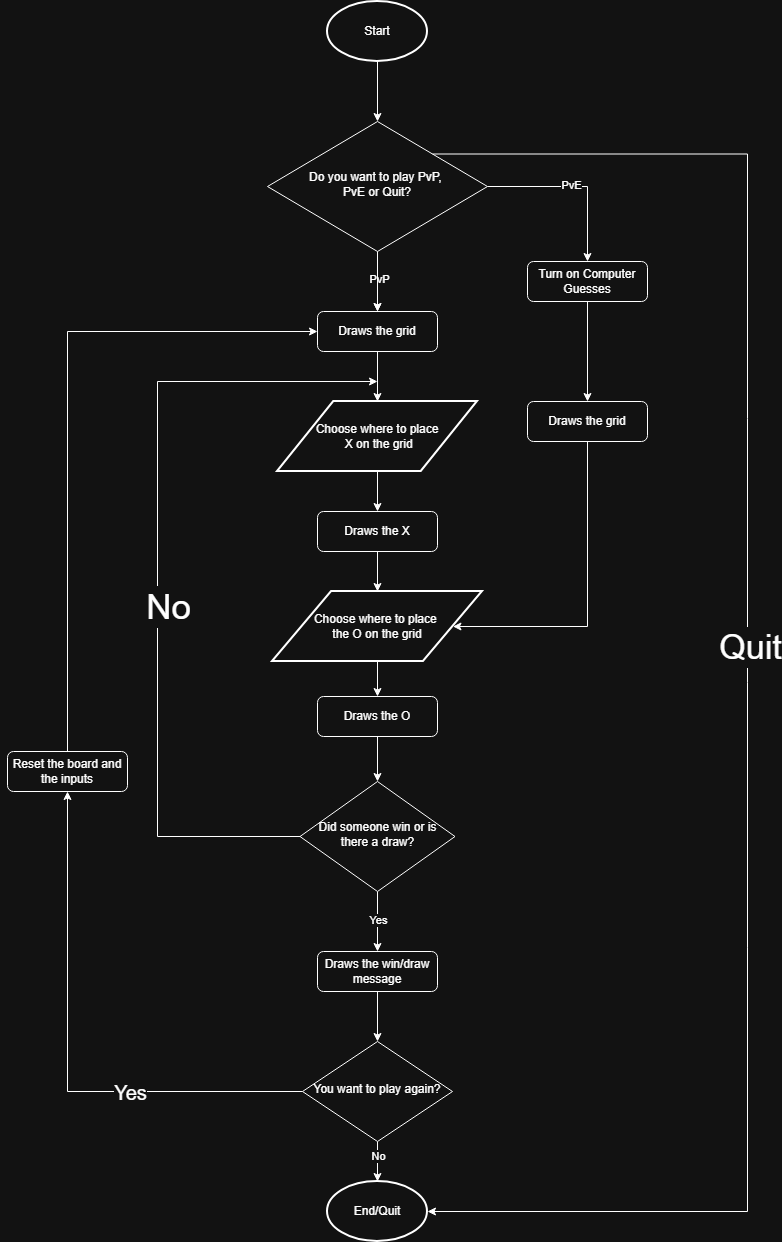

The diagram above was exported from draw.io. Its source (the exported page's mxGraphModel, read from the mxfile embedded in the PNG):
<mxGraphModel dx="1730" dy="2113" grid="1" gridSize="10" guides="1" tooltips="1" connect="1" arrows="1" fold="1" page="1" pageScale="1" pageWidth="827" pageHeight="1169" math="0" shadow="0">
  <root>
    <mxCell id="WIyWlLk6GJQsqaUBKTNV-0" />
    <mxCell id="WIyWlLk6GJQsqaUBKTNV-1" parent="WIyWlLk6GJQsqaUBKTNV-0" />
    <mxCell id="bFRosWHfTbhS6MpU1pSR-18" value="" style="edgeStyle=orthogonalEdgeStyle;rounded=0;orthogonalLoop=1;jettySize=auto;html=1;" edge="1" parent="WIyWlLk6GJQsqaUBKTNV-1" source="WIyWlLk6GJQsqaUBKTNV-3" target="bFRosWHfTbhS6MpU1pSR-17">
      <mxGeometry relative="1" as="geometry" />
    </mxCell>
    <mxCell id="WIyWlLk6GJQsqaUBKTNV-3" value="Turn on Computer Guesses" style="rounded=1;whiteSpace=wrap;html=1;fontSize=12;glass=0;strokeWidth=1;shadow=0;" parent="WIyWlLk6GJQsqaUBKTNV-1" vertex="1">
      <mxGeometry x="530" y="130" width="120" height="40" as="geometry" />
    </mxCell>
    <mxCell id="bFRosWHfTbhS6MpU1pSR-3" value="" style="edgeStyle=orthogonalEdgeStyle;rounded=0;orthogonalLoop=1;jettySize=auto;html=1;entryX=0.5;entryY=0;entryDx=0;entryDy=0;" edge="1" parent="WIyWlLk6GJQsqaUBKTNV-1" source="WIyWlLk6GJQsqaUBKTNV-6" target="WIyWlLk6GJQsqaUBKTNV-7">
      <mxGeometry relative="1" as="geometry">
        <mxPoint x="80" y="55" as="targetPoint" />
      </mxGeometry>
    </mxCell>
    <mxCell id="bFRosWHfTbhS6MpU1pSR-6" value="PvP" style="edgeLabel;html=1;align=center;verticalAlign=middle;resizable=0;points=[];" vertex="1" connectable="0" parent="bFRosWHfTbhS6MpU1pSR-3">
      <mxGeometry x="-0.0897" y="1" relative="1" as="geometry">
        <mxPoint as="offset" />
      </mxGeometry>
    </mxCell>
    <mxCell id="bFRosWHfTbhS6MpU1pSR-5" value="" style="edgeStyle=orthogonalEdgeStyle;rounded=0;orthogonalLoop=1;jettySize=auto;html=1;entryX=0.5;entryY=0;entryDx=0;entryDy=0;" edge="1" parent="WIyWlLk6GJQsqaUBKTNV-1" source="WIyWlLk6GJQsqaUBKTNV-6" target="WIyWlLk6GJQsqaUBKTNV-3">
      <mxGeometry relative="1" as="geometry">
        <mxPoint x="580" y="90" as="targetPoint" />
      </mxGeometry>
    </mxCell>
    <mxCell id="bFRosWHfTbhS6MpU1pSR-7" value="PvE" style="edgeLabel;html=1;align=center;verticalAlign=middle;resizable=0;points=[];" vertex="1" connectable="0" parent="bFRosWHfTbhS6MpU1pSR-5">
      <mxGeometry x="-0.0452" y="2" relative="1" as="geometry">
        <mxPoint as="offset" />
      </mxGeometry>
    </mxCell>
    <mxCell id="bFRosWHfTbhS6MpU1pSR-32" value="" style="edgeStyle=orthogonalEdgeStyle;rounded=0;orthogonalLoop=1;jettySize=auto;html=1;" edge="1" parent="WIyWlLk6GJQsqaUBKTNV-1" source="WIyWlLk6GJQsqaUBKTNV-6" target="WIyWlLk6GJQsqaUBKTNV-7">
      <mxGeometry relative="1" as="geometry" />
    </mxCell>
    <mxCell id="WIyWlLk6GJQsqaUBKTNV-6" value="Do you want to play PvP,&amp;nbsp;&lt;div&gt;PvE or Quit?&lt;/div&gt;" style="rhombus;whiteSpace=wrap;html=1;shadow=0;fontFamily=Helvetica;fontSize=12;align=center;strokeWidth=1;spacing=6;spacingTop=-4;" parent="WIyWlLk6GJQsqaUBKTNV-1" vertex="1">
      <mxGeometry x="270" y="-10" width="220" height="130" as="geometry" />
    </mxCell>
    <mxCell id="bFRosWHfTbhS6MpU1pSR-14" value="" style="edgeStyle=orthogonalEdgeStyle;rounded=0;orthogonalLoop=1;jettySize=auto;html=1;" edge="1" parent="WIyWlLk6GJQsqaUBKTNV-1" source="WIyWlLk6GJQsqaUBKTNV-7" target="bFRosWHfTbhS6MpU1pSR-13">
      <mxGeometry relative="1" as="geometry" />
    </mxCell>
    <mxCell id="WIyWlLk6GJQsqaUBKTNV-7" value="Draws the grid" style="rounded=1;whiteSpace=wrap;html=1;fontSize=12;glass=0;strokeWidth=1;shadow=0;" parent="WIyWlLk6GJQsqaUBKTNV-1" vertex="1">
      <mxGeometry x="320" y="180" width="120" height="40" as="geometry" />
    </mxCell>
    <mxCell id="bFRosWHfTbhS6MpU1pSR-21" value="" style="edgeStyle=orthogonalEdgeStyle;rounded=0;orthogonalLoop=1;jettySize=auto;html=1;" edge="1" parent="WIyWlLk6GJQsqaUBKTNV-1" source="bFRosWHfTbhS6MpU1pSR-0" target="WIyWlLk6GJQsqaUBKTNV-6">
      <mxGeometry relative="1" as="geometry" />
    </mxCell>
    <mxCell id="bFRosWHfTbhS6MpU1pSR-0" value="Start" style="strokeWidth=2;html=1;shape=mxgraph.flowchart.start_1;whiteSpace=wrap;" vertex="1" parent="WIyWlLk6GJQsqaUBKTNV-1">
      <mxGeometry x="330" y="-130" width="100" height="60" as="geometry" />
    </mxCell>
    <mxCell id="bFRosWHfTbhS6MpU1pSR-8" value="End/Quit" style="strokeWidth=2;html=1;shape=mxgraph.flowchart.start_1;whiteSpace=wrap;" vertex="1" parent="WIyWlLk6GJQsqaUBKTNV-1">
      <mxGeometry x="330" y="1050" width="100" height="60" as="geometry" />
    </mxCell>
    <mxCell id="bFRosWHfTbhS6MpU1pSR-9" value="" style="edgeStyle=orthogonalEdgeStyle;rounded=0;orthogonalLoop=1;jettySize=auto;html=1;entryX=1;entryY=0.5;entryDx=0;entryDy=0;exitX=1;exitY=0;exitDx=0;exitDy=0;entryPerimeter=0;" edge="1" parent="WIyWlLk6GJQsqaUBKTNV-1" source="WIyWlLk6GJQsqaUBKTNV-6" target="bFRosWHfTbhS6MpU1pSR-8">
      <mxGeometry relative="1" as="geometry">
        <mxPoint x="450" y="10" as="sourcePoint" />
        <mxPoint x="530" y="85" as="targetPoint" />
        <Array as="points">
          <mxPoint x="750" y="23" />
          <mxPoint x="750" y="1080" />
        </Array>
      </mxGeometry>
    </mxCell>
    <mxCell id="bFRosWHfTbhS6MpU1pSR-10" value="Quit" style="edgeLabel;html=1;align=center;verticalAlign=middle;resizable=0;points=[];fontSize=34;" vertex="1" connectable="0" parent="bFRosWHfTbhS6MpU1pSR-9">
      <mxGeometry x="-0.0452" y="2" relative="1" as="geometry">
        <mxPoint as="offset" />
      </mxGeometry>
    </mxCell>
    <mxCell id="bFRosWHfTbhS6MpU1pSR-16" value="" style="edgeStyle=orthogonalEdgeStyle;rounded=0;orthogonalLoop=1;jettySize=auto;html=1;entryX=0.5;entryY=0;entryDx=0;entryDy=0;" edge="1" parent="WIyWlLk6GJQsqaUBKTNV-1" source="bFRosWHfTbhS6MpU1pSR-13" target="bFRosWHfTbhS6MpU1pSR-53">
      <mxGeometry relative="1" as="geometry" />
    </mxCell>
    <mxCell id="bFRosWHfTbhS6MpU1pSR-13" value="Choose where to place&lt;div&gt;&amp;nbsp;X on the grid&lt;/div&gt;" style="shape=parallelogram;html=1;strokeWidth=2;perimeter=parallelogramPerimeter;whiteSpace=wrap;rounded=1;arcSize=0;size=0.28125;" vertex="1" parent="WIyWlLk6GJQsqaUBKTNV-1">
      <mxGeometry x="280" y="270" width="200" height="70" as="geometry" />
    </mxCell>
    <mxCell id="bFRosWHfTbhS6MpU1pSR-23" value="" style="edgeStyle=orthogonalEdgeStyle;rounded=0;orthogonalLoop=1;jettySize=auto;html=1;entryX=0.5;entryY=0;entryDx=0;entryDy=0;" edge="1" parent="WIyWlLk6GJQsqaUBKTNV-1" source="bFRosWHfTbhS6MpU1pSR-15" target="bFRosWHfTbhS6MpU1pSR-54">
      <mxGeometry relative="1" as="geometry" />
    </mxCell>
    <mxCell id="bFRosWHfTbhS6MpU1pSR-15" value="Choose where to place&amp;nbsp;&lt;div&gt;the O on the grid&lt;/div&gt;" style="shape=parallelogram;html=1;strokeWidth=2;perimeter=parallelogramPerimeter;whiteSpace=wrap;rounded=1;arcSize=0;size=0.28125;" vertex="1" parent="WIyWlLk6GJQsqaUBKTNV-1">
      <mxGeometry x="275" y="460" width="210" height="70" as="geometry" />
    </mxCell>
    <mxCell id="bFRosWHfTbhS6MpU1pSR-20" value="" style="edgeStyle=orthogonalEdgeStyle;rounded=0;orthogonalLoop=1;jettySize=auto;html=1;entryX=1;entryY=0.5;entryDx=0;entryDy=0;" edge="1" parent="WIyWlLk6GJQsqaUBKTNV-1" source="bFRosWHfTbhS6MpU1pSR-17" target="bFRosWHfTbhS6MpU1pSR-15">
      <mxGeometry relative="1" as="geometry">
        <mxPoint x="570" y="390" as="targetPoint" />
        <Array as="points">
          <mxPoint x="590" y="495" />
        </Array>
      </mxGeometry>
    </mxCell>
    <mxCell id="bFRosWHfTbhS6MpU1pSR-17" value="Draws the grid" style="rounded=1;whiteSpace=wrap;html=1;fontSize=12;glass=0;strokeWidth=1;shadow=0;" vertex="1" parent="WIyWlLk6GJQsqaUBKTNV-1">
      <mxGeometry x="530" y="270" width="120" height="40" as="geometry" />
    </mxCell>
    <mxCell id="bFRosWHfTbhS6MpU1pSR-30" value="" style="edgeStyle=orthogonalEdgeStyle;rounded=0;orthogonalLoop=1;jettySize=auto;html=1;exitX=0;exitY=0.5;exitDx=0;exitDy=0;" edge="1" parent="WIyWlLk6GJQsqaUBKTNV-1" source="bFRosWHfTbhS6MpU1pSR-22">
      <mxGeometry relative="1" as="geometry">
        <mxPoint x="330" y="575" as="sourcePoint" />
        <mxPoint x="380" y="250" as="targetPoint" />
        <Array as="points">
          <mxPoint x="160" y="705" />
          <mxPoint x="160" y="250" />
        </Array>
      </mxGeometry>
    </mxCell>
    <mxCell id="bFRosWHfTbhS6MpU1pSR-31" value="No" style="edgeLabel;html=1;align=center;verticalAlign=middle;resizable=0;points=[];fontSize=35;" vertex="1" connectable="0" parent="bFRosWHfTbhS6MpU1pSR-30">
      <mxGeometry x="-0.2334" y="1" relative="1" as="geometry">
        <mxPoint x="11" y="-59" as="offset" />
      </mxGeometry>
    </mxCell>
    <mxCell id="bFRosWHfTbhS6MpU1pSR-48" value="" style="edgeStyle=orthogonalEdgeStyle;rounded=0;orthogonalLoop=1;jettySize=auto;html=1;entryX=0.5;entryY=0;entryDx=0;entryDy=0;" edge="1" parent="WIyWlLk6GJQsqaUBKTNV-1" source="bFRosWHfTbhS6MpU1pSR-22" target="bFRosWHfTbhS6MpU1pSR-58">
      <mxGeometry relative="1" as="geometry" />
    </mxCell>
    <mxCell id="bFRosWHfTbhS6MpU1pSR-49" value="Yes" style="edgeLabel;html=1;align=center;verticalAlign=middle;resizable=0;points=[];" vertex="1" connectable="0" parent="bFRosWHfTbhS6MpU1pSR-48">
      <mxGeometry x="-0.05" y="-1" relative="1" as="geometry">
        <mxPoint x="1" as="offset" />
      </mxGeometry>
    </mxCell>
    <mxCell id="bFRosWHfTbhS6MpU1pSR-22" value="Did someone win or is there a draw?" style="rhombus;whiteSpace=wrap;html=1;shadow=0;fontFamily=Helvetica;fontSize=12;align=center;strokeWidth=1;spacing=6;spacingTop=-4;" vertex="1" parent="WIyWlLk6GJQsqaUBKTNV-1">
      <mxGeometry x="302.5" y="650" width="155" height="110" as="geometry" />
    </mxCell>
    <mxCell id="bFRosWHfTbhS6MpU1pSR-43" value="" style="edgeStyle=orthogonalEdgeStyle;rounded=0;orthogonalLoop=1;jettySize=auto;html=1;entryX=0.5;entryY=0;entryDx=0;entryDy=0;entryPerimeter=0;" edge="1" parent="WIyWlLk6GJQsqaUBKTNV-1" source="bFRosWHfTbhS6MpU1pSR-35" target="bFRosWHfTbhS6MpU1pSR-8">
      <mxGeometry relative="1" as="geometry">
        <mxPoint x="752.5" y="815" as="targetPoint" />
      </mxGeometry>
    </mxCell>
    <mxCell id="bFRosWHfTbhS6MpU1pSR-44" value="No" style="edgeLabel;html=1;align=center;verticalAlign=middle;resizable=0;points=[];" vertex="1" connectable="0" parent="bFRosWHfTbhS6MpU1pSR-43">
      <mxGeometry relative="1" as="geometry">
        <mxPoint y="-6" as="offset" />
      </mxGeometry>
    </mxCell>
    <mxCell id="bFRosWHfTbhS6MpU1pSR-46" value="" style="edgeStyle=orthogonalEdgeStyle;rounded=0;orthogonalLoop=1;jettySize=auto;html=1;entryX=0;entryY=0.5;entryDx=0;entryDy=0;exitX=0;exitY=0.5;exitDx=0;exitDy=0;" edge="1" parent="WIyWlLk6GJQsqaUBKTNV-1" source="bFRosWHfTbhS6MpU1pSR-50" target="WIyWlLk6GJQsqaUBKTNV-7">
      <mxGeometry relative="1" as="geometry">
        <Array as="points">
          <mxPoint x="70" y="200" />
        </Array>
      </mxGeometry>
    </mxCell>
    <mxCell id="bFRosWHfTbhS6MpU1pSR-35" value="You want to play again?" style="rhombus;whiteSpace=wrap;html=1;shadow=0;fontFamily=Helvetica;fontSize=12;align=center;strokeWidth=1;spacing=6;spacingTop=-4;" vertex="1" parent="WIyWlLk6GJQsqaUBKTNV-1">
      <mxGeometry x="305" y="910" width="150" height="100" as="geometry" />
    </mxCell>
    <mxCell id="bFRosWHfTbhS6MpU1pSR-51" value="" style="edgeStyle=orthogonalEdgeStyle;rounded=0;orthogonalLoop=1;jettySize=auto;html=1;entryX=0.5;entryY=1;entryDx=0;entryDy=0;exitX=0;exitY=0.5;exitDx=0;exitDy=0;" edge="1" parent="WIyWlLk6GJQsqaUBKTNV-1" source="bFRosWHfTbhS6MpU1pSR-35" target="bFRosWHfTbhS6MpU1pSR-50">
      <mxGeometry relative="1" as="geometry">
        <mxPoint x="305" y="740" as="sourcePoint" />
        <mxPoint x="320" y="200" as="targetPoint" />
        <Array as="points">
          <mxPoint x="70" y="960" />
        </Array>
      </mxGeometry>
    </mxCell>
    <mxCell id="bFRosWHfTbhS6MpU1pSR-52" value="Yes" style="edgeLabel;html=1;align=center;verticalAlign=middle;resizable=0;points=[];fontSize=20;" vertex="1" connectable="0" parent="bFRosWHfTbhS6MpU1pSR-51">
      <mxGeometry x="-0.3108" y="-1" relative="1" as="geometry">
        <mxPoint x="11" y="1" as="offset" />
      </mxGeometry>
    </mxCell>
    <mxCell id="bFRosWHfTbhS6MpU1pSR-50" value="Reset the board and the inputs" style="rounded=1;whiteSpace=wrap;html=1;fontSize=12;glass=0;strokeWidth=1;shadow=0;" vertex="1" parent="WIyWlLk6GJQsqaUBKTNV-1">
      <mxGeometry x="10" y="620" width="120" height="40" as="geometry" />
    </mxCell>
    <mxCell id="bFRosWHfTbhS6MpU1pSR-53" value="Draws the X" style="rounded=1;whiteSpace=wrap;html=1;fontSize=12;glass=0;strokeWidth=1;shadow=0;" vertex="1" parent="WIyWlLk6GJQsqaUBKTNV-1">
      <mxGeometry x="320" y="380" width="120" height="40" as="geometry" />
    </mxCell>
    <mxCell id="bFRosWHfTbhS6MpU1pSR-54" value="Draws the O" style="rounded=1;whiteSpace=wrap;html=1;fontSize=12;glass=0;strokeWidth=1;shadow=0;" vertex="1" parent="WIyWlLk6GJQsqaUBKTNV-1">
      <mxGeometry x="320" y="565" width="120" height="40" as="geometry" />
    </mxCell>
    <mxCell id="bFRosWHfTbhS6MpU1pSR-56" value="" style="edgeStyle=orthogonalEdgeStyle;rounded=0;orthogonalLoop=1;jettySize=auto;html=1;exitX=0.5;exitY=1;exitDx=0;exitDy=0;entryX=0.5;entryY=0;entryDx=0;entryDy=0;" edge="1" parent="WIyWlLk6GJQsqaUBKTNV-1" source="bFRosWHfTbhS6MpU1pSR-54" target="bFRosWHfTbhS6MpU1pSR-22">
      <mxGeometry relative="1" as="geometry">
        <mxPoint x="380" y="620" as="sourcePoint" />
        <mxPoint x="380" y="650" as="targetPoint" />
      </mxGeometry>
    </mxCell>
    <mxCell id="bFRosWHfTbhS6MpU1pSR-57" value="" style="edgeStyle=orthogonalEdgeStyle;rounded=0;orthogonalLoop=1;jettySize=auto;html=1;exitX=0.5;exitY=1;exitDx=0;exitDy=0;" edge="1" parent="WIyWlLk6GJQsqaUBKTNV-1" source="bFRosWHfTbhS6MpU1pSR-53">
      <mxGeometry relative="1" as="geometry">
        <mxPoint x="380" y="430" as="sourcePoint" />
        <mxPoint x="380" y="460" as="targetPoint" />
      </mxGeometry>
    </mxCell>
    <mxCell id="bFRosWHfTbhS6MpU1pSR-58" value="Draws the win/draw message" style="rounded=1;whiteSpace=wrap;html=1;fontSize=12;glass=0;strokeWidth=1;shadow=0;" vertex="1" parent="WIyWlLk6GJQsqaUBKTNV-1">
      <mxGeometry x="320" y="820" width="120" height="40" as="geometry" />
    </mxCell>
    <mxCell id="bFRosWHfTbhS6MpU1pSR-59" value="" style="edgeStyle=orthogonalEdgeStyle;rounded=0;orthogonalLoop=1;jettySize=auto;html=1;exitX=0.5;exitY=1;exitDx=0;exitDy=0;" edge="1" parent="WIyWlLk6GJQsqaUBKTNV-1" source="bFRosWHfTbhS6MpU1pSR-58">
      <mxGeometry relative="1" as="geometry">
        <mxPoint x="390" y="880" as="sourcePoint" />
        <mxPoint x="380" y="910" as="targetPoint" />
        <Array as="points">
          <mxPoint x="380" y="910" />
        </Array>
      </mxGeometry>
    </mxCell>
  </root>
</mxGraphModel>